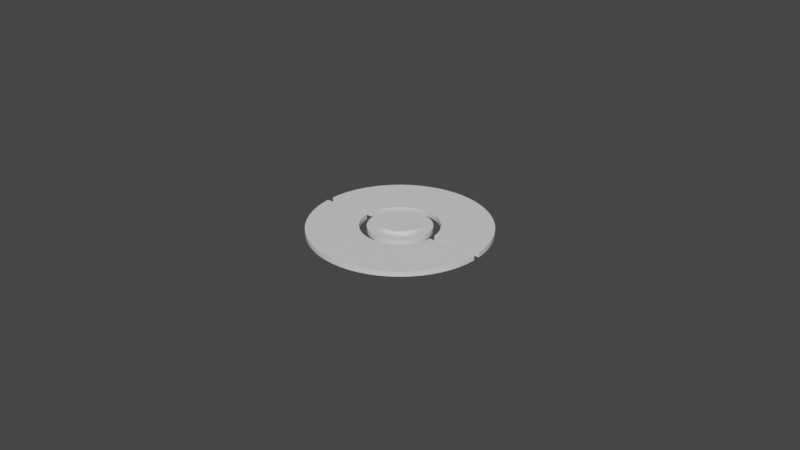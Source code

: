 # Source: pokewatch.blend  (saved by Blender 3.6.13; exported with 4.5.12 LTS)
import bpy
from mathutils import Matrix  # noqa: F401  (used for matrix-valued properties, if any)

bpy.ops.wm.read_factory_settings(use_empty=True)
scene = bpy.context.scene
scene.name = 'Scene'

# ---- collections
col_collection = bpy.data.collections.new('Collection'); scene.collection.children.link(col_collection)

# ---- materials (node trees are filled in below, after node groups)
mat_red = bpy.data.materials.new('Red')
mat_red.use_transparent_shadow = False
mat_white = bpy.data.materials.new('White')
mat_white.use_transparent_shadow = False
mat_silver_1 = bpy.data.materials.new('Silver 1')
mat_silver_1.use_transparent_shadow = False
mat_silver_2 = bpy.data.materials.new('Silver 2')
mat_silver_2.use_transparent_shadow = False

# ---- node groups
ng_auto_smooth = bpy.data.node_groups.new('Auto Smooth', 'GeometryNodeTree')
_s = ng_auto_smooth.interface.new_socket(name='Geometry', in_out='OUTPUT', socket_type='NodeSocketGeometry')
_s = ng_auto_smooth.interface.new_socket(name='Geometry', in_out='INPUT', socket_type='NodeSocketGeometry')
_s = ng_auto_smooth.interface.new_socket(name='Angle', in_out='INPUT', socket_type='NodeSocketFloat')
_s.subtype = 'ANGLE'
_s.min_value = 0.0
_s.max_value = 3.142
ng_auto_smooth.is_modifier = True
_N = ng_auto_smooth.nodes; _L = ng_auto_smooth.links
n0 = _N.new('NodeGroupOutput'); n0.name = 'Group Output'; n0.location = (480, -100)
n1 = _N.new('NodeGroupInput'); n1.name = 'Group Input'; n1.location = (-420, -300)
n2 = _N.new('NodeGroupInput'); n2.name = 'Group Input.001'; n2.location = (-60, -100)
n3 = _N.new('GeometryNodeSetShadeSmooth'); n3.name = 'Set Shade Smooth'; n3.location = (120, -100)
n3.domain = 'EDGE'
n4 = _N.new('GeometryNodeSetShadeSmooth'); n4.name = 'Set Shade Smooth.001'; n4.location = (300, -100)
n5 = _N.new('GeometryNodeInputMeshEdgeAngle'); n5.name = 'Edge Angle'; n5.location = (-420, -220)
n6 = _N.new('GeometryNodeInputEdgeSmooth'); n6.name = 'Is Edge Smooth'; n6.location = (-60, -160)
n7 = _N.new('GeometryNodeInputShadeSmooth'); n7.name = 'Is Face Smooth'; n7.location = (-240, -340)
n8 = _N.new('FunctionNodeBooleanMath'); n8.name = 'Boolean Math'; n8.location = (-60, -220)
n9 = _N.new('FunctionNodeCompare'); n9.name = 'Compare'; n9.location = (-240, -180)
n9.operation = 'LESS_EQUAL'
_L.new(n5.outputs[0], n9.inputs[0])
_L.new(n4.outputs[0], n0.inputs[0])
_L.new(n1.outputs[1], n9.inputs[1])
_L.new(n9.outputs[0], n8.inputs[0])
_L.new(n7.outputs[0], n8.inputs[1])
_L.new(n2.outputs[0], n3.inputs[0])
_L.new(n6.outputs[0], n3.inputs[1])
_L.new(n3.outputs[0], n4.inputs[0])
_L.new(n8.outputs[0], n3.inputs[2])
n0.is_active_output = True

# ---- material node trees
mat_red.use_nodes = True; mat_red.node_tree.nodes.clear()
_N = mat_red.node_tree.nodes; _L = mat_red.node_tree.links
n0 = _N.new('ShaderNodeBsdfPrincipled'); n0.name = 'Principled BSDF'; n0.location = (10, 300)
n0.distribution = 'GGX'
n0.subsurface_method = 'RANDOM_WALK_SKIN'
n0.inputs[3].default_value = 1.45
n0.inputs[27].default_value = (0.0, 0.0, 0.0, 1.0)
n0.inputs[28].default_value = 1.0
n1 = _N.new('ShaderNodeOutputMaterial'); n1.name = 'Material Output'; n1.location = (300, 300)
_L.new(n0.outputs[0], n1.inputs[0])
n1.is_active_output = True
mat_white.use_nodes = True; mat_white.node_tree.nodes.clear()
_N = mat_white.node_tree.nodes; _L = mat_white.node_tree.links
n0 = _N.new('ShaderNodeBsdfPrincipled'); n0.name = 'Principled BSDF'; n0.location = (10, 300)
n0.distribution = 'GGX'
n0.subsurface_method = 'RANDOM_WALK_SKIN'
n0.inputs[3].default_value = 1.45
n0.inputs[27].default_value = (0.0, 0.0, 0.0, 1.0)
n0.inputs[28].default_value = 1.0
n1 = _N.new('ShaderNodeOutputMaterial'); n1.name = 'Material Output'; n1.location = (300, 300)
_L.new(n0.outputs[0], n1.inputs[0])
n1.is_active_output = True
mat_silver_1.use_nodes = True; mat_silver_1.node_tree.nodes.clear()
_N = mat_silver_1.node_tree.nodes; _L = mat_silver_1.node_tree.links
n0 = _N.new('ShaderNodeBsdfPrincipled'); n0.name = 'Principled BSDF'; n0.location = (10, 300)
n0.distribution = 'GGX'
n0.subsurface_method = 'RANDOM_WALK_SKIN'
n0.inputs[3].default_value = 1.45
n0.inputs[27].default_value = (0.0, 0.0, 0.0, 1.0)
n0.inputs[28].default_value = 1.0
n1 = _N.new('ShaderNodeOutputMaterial'); n1.name = 'Material Output'; n1.location = (300, 300)
_L.new(n0.outputs[0], n1.inputs[0])
n1.is_active_output = True
mat_silver_2.use_nodes = True; mat_silver_2.node_tree.nodes.clear()
_N = mat_silver_2.node_tree.nodes; _L = mat_silver_2.node_tree.links
n0 = _N.new('ShaderNodeBsdfPrincipled'); n0.name = 'Principled BSDF'; n0.location = (10, 300)
n0.distribution = 'GGX'
n0.subsurface_method = 'RANDOM_WALK_SKIN'
n0.inputs[3].default_value = 1.45
n0.inputs[27].default_value = (0.0, 0.0, 0.0, 1.0)
n0.inputs[28].default_value = 1.0
n1 = _N.new('ShaderNodeOutputMaterial'); n1.name = 'Material Output'; n1.location = (300, 300)
_L.new(n0.outputs[0], n1.inputs[0])
n1.is_active_output = True

# ---- world
world_world = bpy.data.worlds.new('World'); scene.world = world_world
world_world.use_nodes = True; world_world.node_tree.nodes.clear()
_N = world_world.node_tree.nodes; _L = world_world.node_tree.links
n0 = _N.new('ShaderNodeOutputWorld'); n0.name = 'World Output'; n0.location = (300, 300)
n1 = _N.new('ShaderNodeBackground'); n1.name = 'Background'; n1.location = (10, 300)
n1.inputs[0].default_value = (0.05088, 0.05088, 0.05088, 1.0)
_L.new(n1.outputs[0], n0.inputs[0])
n0.is_active_output = True
world_world.color = (0.05088, 0.05088, 0.05088)
world_world.use_sun_shadow = False
world_world.sun_shadow_jitter_overblur = 0.0

# ---- meshes
me_1_pokeball_001 = bpy.data.meshes.new('1-Pokeball.001')
me_1_pokeball_001.from_pydata([(-7.965, -0.75, 1.0), (-18.48, -0.75, 1.0), (-7.735, -2.041, 1.0), (-7.298, -3.277, 1.0), (-6.664, -4.426, 1.0), (-5.852, -5.455, 1.0), (-4.882, -6.338, 1.0), (-3.781, -7.05, 1.0), (-2.579, -7.573, 1.0), (-1.307, -7.893, 1.0), (3.815e-06, -8.0, 1.0), (1.307, -7.893, 1.0), (2.579, -7.573, 1.0), (3.781, -7.05, 1.0), (4.882, -6.338, 1.0), (5.852, -5.455, 1.0), (6.664, -4.426, 1.0), (7.298, -3.277, 1.0), (7.735, -2.041, 1.0), (7.965, -0.75, 1.0), (18.48, -0.75, 1.0), (18.3, -2.693, 1.0), (17.92, -4.606, 1.0), (17.33, -6.468, 1.0), (16.55, -8.258, 1.0), (15.59, -9.955, 1.0), (14.46, -11.54, 1.0), (13.16, -13.0, 1.0), (11.72, -14.32, 1.0), (10.15, -15.47, 1.0), (8.459, -16.45, 1.0), (6.679, -17.25, 1.0), (4.825, -17.86, 1.0), (2.916, -18.27, 1.0), (0.9757, -18.47, 1.0), (-0.9757, -18.47, 1.0), (-2.916, -18.27, 1.0), (-4.825, -17.86, 1.0), (-6.679, -17.25, 1.0), (-8.459, -16.45, 1.0), (-10.15, -15.47, 1.0), (-11.72, -14.32, 1.0), (-13.16, -13.0, 1.0), (-14.46, -11.54, 1.0), (-15.59, -9.955, 1.0), (-16.55, -8.258, 1.0), (-17.33, -6.468, 1.0), (-17.92, -4.606, 1.0), (-18.3, -2.693, 1.0), (16.55, -8.258, 5.96e-08), (15.59, -9.955, 5.96e-08), (11.72, -14.32, 5.96e-08), (10.15, -15.47, 5.96e-08), (4.825, -17.86, 5.96e-08), (2.916, -18.27, 5.96e-08), (-2.916, -18.27, 5.96e-08), (-4.825, -17.86, 5.96e-08), (-10.15, -15.47, 5.96e-08), (-11.72, -14.32, 5.96e-08), (-15.59, -9.955, 5.96e-08), (-16.55, -8.258, 5.96e-08), (-18.48, -0.75, 5.96e-08), (-18.3, -2.693, 5.96e-08), (7.735, -2.041, 5.96e-08), (17.33, -6.468, 5.96e-08), (4.882, -6.338, 5.96e-08), (3.815e-06, -8.0, 5.96e-08), (0.9757, -18.47, 5.96e-08), (-0.9757, -18.47, 5.96e-08), (-4.882, -6.338, 5.96e-08), (-13.16, -13.0, 5.96e-08), (-7.735, -2.041, 5.96e-08), (-17.33, -6.468, 5.96e-08), (-17.92, -4.606, 5.96e-08), (-7.298, -3.277, 5.96e-08), (-3.781, -7.05, 5.96e-08), (1.307, -7.893, 5.96e-08), (5.852, -5.455, 5.96e-08), (7.965, -0.75, 5.96e-08), (18.3, -2.693, 5.96e-08), (17.92, -4.606, 5.96e-08), (14.46, -11.54, 5.96e-08), (8.459, -16.45, 5.96e-08), (-6.679, -17.25, 5.96e-08), (13.16, -13.0, 5.96e-08), (-8.459, -16.45, 5.96e-08), (-6.664, -4.426, 5.96e-08), (-2.579, -7.573, 5.96e-08), (2.579, -7.573, 5.96e-08), (6.664, -4.426, 5.96e-08), (18.48, -0.75, 5.96e-08), (6.679, -17.25, 5.96e-08), (-14.46, -11.54, 5.96e-08), (-5.852, -5.455, 5.96e-08), (-1.307, -7.893, 5.96e-08), (3.781, -7.05, 5.96e-08), (7.298, -3.277, 5.96e-08), (-7.965, -0.75, 5.96e-08)], [], [(8, 38, 37), (8, 37, 9), (20, 19, 21), (21, 19, 18), (13, 29, 14), (14, 29, 28), (14, 28, 15), (11, 32, 12), (12, 32, 31), (12, 31, 13), (13, 31, 30), (13, 30, 29), (17, 23, 18), (18, 23, 22), (18, 22, 21), (37, 36, 9), (9, 36, 35), (9, 35, 10), (10, 35, 34), (10, 34, 11), (11, 34, 33), (11, 33, 32), (38, 8, 39), (39, 8, 7), (39, 7, 40), (40, 7, 6), (40, 6, 41), (41, 6, 42), (42, 6, 5), (42, 5, 43), (43, 5, 4), (43, 4, 44), (28, 27, 15), (15, 27, 26), (15, 26, 16), (16, 26, 25), (16, 25, 17), (17, 25, 24), (17, 24, 23), (44, 4, 45), (45, 4, 3), (45, 3, 46), (46, 3, 2), (46, 2, 47), (47, 2, 48), (48, 2, 0), (48, 0, 1), (87, 56, 83), (87, 94, 56), (90, 79, 78), (79, 63, 78), (95, 65, 52), (65, 51, 52), (65, 77, 51), (76, 88, 53), (88, 91, 53), (88, 95, 91), (95, 82, 91), (95, 52, 82), (96, 63, 64), (63, 80, 64), (63, 79, 80), (56, 94, 55), (94, 68, 55), (94, 66, 68), (66, 67, 68), (66, 76, 67), (76, 54, 67), (76, 53, 54), (83, 85, 87), (85, 75, 87), (85, 57, 75), (57, 69, 75), (57, 58, 69), (58, 70, 69), (70, 93, 69), (70, 92, 93), (92, 86, 93), (92, 59, 86), (51, 77, 84), (77, 81, 84), (77, 89, 81), (89, 50, 81), (89, 96, 50), (96, 49, 50), (96, 64, 49), (59, 60, 86), (60, 74, 86), (60, 72, 74), (72, 71, 74), (72, 73, 71), (73, 62, 71), (62, 97, 71), (62, 61, 97), (14, 65, 95, 13), (26, 81, 50, 25), (43, 92, 70, 42), (25, 50, 49, 24), (18, 63, 96, 17), (30, 82, 52, 29), (47, 73, 72, 46), (29, 52, 51, 28), (34, 67, 54, 33), (21, 79, 90, 20), (33, 54, 53, 32), (38, 83, 56, 37), (3, 74, 71, 2), (4, 86, 74, 3), (24, 49, 64, 23), (37, 56, 55, 36), (42, 70, 58, 41), (7, 75, 69, 6), (8, 87, 75, 7), (32, 53, 91, 31), (41, 58, 57, 40), (46, 72, 60, 45), (11, 76, 66, 10), (12, 88, 76, 11), (36, 55, 68, 35), (45, 60, 59, 44), (15, 77, 65, 14), (16, 89, 77, 15), (40, 57, 85, 39), (1, 61, 62, 48), (19, 78, 63, 18), (20, 90, 78, 19), (44, 59, 92, 43), (23, 64, 80, 22), (48, 62, 73, 47), (5, 93, 86, 4), (0, 97, 61, 1), (27, 84, 81, 26), (28, 51, 84, 27), (9, 94, 87, 8), (2, 71, 97, 0), (31, 91, 82, 30), (13, 95, 88, 12), (6, 69, 93, 5), (35, 68, 67, 34), (17, 96, 89, 16), (10, 66, 94, 9), (22, 80, 79, 21), (39, 85, 83, 38)])
me_1_pokeball_001.polygons.foreach_set('use_smooth', [True] * 143)
me_1_pokeball_001.materials.append(mat_red)
me_1_pokeball_001.update()
me_1_pokeball_002 = bpy.data.meshes.new('1-Pokeball.002')
me_1_pokeball_002.from_pydata([(18.48, 0.75, 1.0), (18.3, 2.693, 1.0), (17.92, 4.606, 1.0), (17.33, 6.468, 1.0), (16.55, 8.258, 1.0), (15.59, 9.955, 1.0), (14.46, 11.54, 1.0), (13.16, 13.0, 1.0), (11.72, 14.32, 1.0), (10.15, 15.47, 1.0), (8.459, 16.45, 1.0), (6.679, 17.25, 1.0), (4.825, 17.86, 1.0), (2.916, 18.27, 1.0), (0.9757, 18.47, 1.0), (-0.9757, 18.47, 1.0), (-2.916, 18.27, 1.0), (-4.825, 17.86, 1.0), (-6.679, 17.25, 1.0), (-8.459, 16.45, 1.0), (-10.15, 15.47, 1.0), (-11.72, 14.32, 1.0), (-13.16, 13.0, 1.0), (-14.46, 11.54, 1.0), (-15.59, 9.955, 1.0), (-16.55, 8.258, 1.0), (-17.33, 6.468, 1.0), (-17.92, 4.606, 1.0), (-18.3, 2.693, 1.0), (-18.48, 0.75, 1.0), (-7.965, 0.75, 1.0), (-7.735, 2.041, 1.0), (-7.298, 3.277, 1.0), (-6.664, 4.426, 1.0), (-5.852, 5.455, 1.0), (-4.882, 6.338, 1.0), (-3.781, 7.05, 1.0), (-2.579, 7.573, 1.0), (-1.307, 7.893, 1.0), (3.815e-06, 8.0, 1.0), (1.307, 7.893, 1.0), (2.579, 7.573, 1.0), (3.781, 7.05, 1.0), (4.882, 6.338, 1.0), (5.852, 5.455, 1.0), (6.664, 4.426, 1.0), (7.298, 3.277, 1.0), (7.735, 2.041, 1.0), (7.965, 0.75, 1.0), (5.852, 5.455, 5.96e-08), (14.46, 11.54, 5.96e-08), (13.16, 13.0, 5.96e-08), (1.307, 7.893, 5.96e-08), (2.916, 18.27, 5.96e-08), (0.9757, 18.47, 5.96e-08), (-3.781, 7.05, 5.96e-08), (-6.679, 17.25, 5.96e-08), (-8.459, 16.45, 5.96e-08), (-7.298, 3.277, 5.96e-08), (-16.55, 8.258, 5.96e-08), (-17.33, 6.468, 5.96e-08), (-7.735, 2.041, 5.96e-08), (-4.882, 6.338, 5.96e-08), (3.815e-06, 8.0, 5.96e-08), (4.882, 6.338, 5.96e-08), (-15.59, 9.955, 5.96e-08), (4.825, 17.86, 5.96e-08), (-10.15, 15.47, 5.96e-08), (18.3, 2.693, 5.96e-08), (18.48, 0.75, 5.96e-08), (15.59, 9.955, 5.96e-08), (16.55, 8.258, 5.96e-08), (10.15, 15.47, 5.96e-08), (11.72, 14.32, 5.96e-08), (-4.825, 17.86, 5.96e-08), (-2.916, 18.27, 5.96e-08), (-18.48, 0.75, 5.96e-08), (-18.3, 2.693, 5.96e-08), (-11.72, 14.32, 5.96e-08), (-2.579, 7.573, 5.96e-08), (6.664, 4.426, 5.96e-08), (2.579, 7.573, 5.96e-08), (8.459, 16.45, 5.96e-08), (6.679, 17.25, 5.96e-08), (-6.664, 4.426, 5.96e-08), (-14.46, 11.54, 5.96e-08), (17.92, 4.606, 5.96e-08), (-13.16, 13.0, 5.96e-08), (3.781, 7.05, 5.96e-08), (-1.307, 7.893, 5.96e-08), (-0.9757, 18.47, 5.96e-08), (-5.852, 5.455, 5.96e-08), (-7.965, 0.75, 5.96e-08), (7.298, 3.277, 5.96e-08), (17.33, 6.468, 5.96e-08), (-17.92, 4.606, 5.96e-08), (7.735, 2.041, 5.96e-08), (7.965, 0.75, 5.96e-08)], [], [(32, 25, 26), (32, 24, 25), (33, 24, 32), (33, 23, 24), (34, 23, 33), (34, 22, 23), (21, 22, 34), (31, 27, 28), (31, 26, 27), (32, 26, 31), (1, 48, 0), (1, 47, 48), (2, 47, 1), (3, 47, 2), (3, 46, 47), (4, 46, 3), (4, 45, 46), (5, 45, 4), (41, 11, 12), (41, 10, 11), (42, 10, 41), (42, 9, 10), (43, 9, 42), (43, 8, 9), (7, 8, 43), (36, 19, 20), (36, 18, 19), (37, 18, 36), (37, 17, 18), (38, 17, 37), (38, 16, 17), (15, 16, 38), (35, 21, 34), (35, 20, 21), (36, 20, 35), (6, 45, 5), (6, 44, 45), (7, 44, 6), (43, 44, 7), (40, 13, 14), (40, 12, 13), (41, 12, 40), (39, 15, 38), (39, 14, 15), (40, 14, 39), (28, 30, 31), (29, 30, 28), (58, 60, 59), (58, 59, 65), (84, 58, 65), (84, 65, 85), (91, 84, 85), (91, 85, 87), (78, 91, 87), (61, 77, 95), (61, 95, 60), (58, 61, 60), (68, 69, 97), (68, 97, 96), (86, 68, 96), (94, 86, 96), (94, 96, 93), (71, 94, 93), (71, 93, 80), (70, 71, 80), (81, 66, 83), (81, 83, 82), (88, 81, 82), (88, 82, 72), (64, 88, 72), (64, 72, 73), (51, 64, 73), (55, 67, 57), (55, 57, 56), (79, 55, 56), (79, 56, 74), (89, 79, 74), (89, 74, 75), (90, 89, 75), (62, 91, 78), (62, 78, 67), (55, 62, 67), (50, 70, 80), (50, 80, 49), (51, 50, 49), (64, 51, 49), (52, 54, 53), (52, 53, 66), (81, 52, 66), (63, 89, 90), (63, 90, 54), (52, 63, 54), (77, 61, 92), (76, 77, 92), (35, 62, 55, 36), (14, 54, 90, 15), (15, 90, 75, 16), (39, 63, 52, 40), (1, 68, 86, 2), (18, 56, 57, 19), (19, 57, 67, 20), (29, 76, 92, 30), (30, 92, 61, 31), (43, 64, 49, 44), (5, 70, 50, 6), (22, 87, 85, 23), (23, 85, 65, 24), (33, 84, 91, 34), (34, 91, 62, 35), (9, 72, 82, 10), (26, 60, 95, 27), (27, 95, 77, 28), (37, 79, 89, 38), (38, 89, 63, 39), (13, 53, 54, 14), (47, 96, 97, 48), (41, 81, 88, 42), (42, 88, 64, 43), (17, 74, 56, 18), (45, 80, 93, 46), (46, 93, 96, 47), (0, 69, 68, 1), (21, 78, 87, 22), (4, 71, 70, 5), (25, 59, 60, 26), (8, 73, 72, 9), (48, 97, 69, 0), (12, 66, 53, 13), (32, 58, 84, 33), (16, 75, 74, 17), (36, 55, 79, 37), (2, 86, 94, 3), (3, 94, 71, 4), (24, 65, 59, 25), (40, 52, 81, 41), (6, 50, 51, 7), (7, 51, 73, 8), (28, 77, 76, 29), (31, 61, 58, 32), (44, 49, 80, 45), (10, 82, 83, 11), (11, 83, 66, 12), (20, 67, 78, 21)])
me_1_pokeball_002.polygons.foreach_set('use_smooth', [True] * 143)
me_1_pokeball_002.materials.append(mat_white)
me_1_pokeball_002.update()
me_1_pokeball_003 = bpy.data.meshes.new('1-Pokeball.003')
me_1_pokeball_003.from_pydata([(-6.5, 3.815e-06, 1.0), (-6.401, 1.129, 1.0), (-6.108, 2.223, 1.0), (-5.629, 3.25, 1.0), (-4.979, 4.178, 1.0), (-4.178, 4.979, 1.0), (-3.25, 5.629, 1.0), (-2.223, 6.108, 1.0), (-1.129, 6.401, 1.0), (3.815e-06, 6.5, 1.0), (1.129, 6.401, 1.0), (2.223, 6.108, 1.0), (3.25, 5.629, 1.0), (4.178, 4.979, 1.0), (4.979, 4.178, 1.0), (5.629, 3.25, 1.0), (6.108, 2.223, 1.0), (6.401, 1.129, 1.0), (6.5, 3.815e-06, 1.0), (6.401, -1.129, 1.0), (6.108, -2.223, 1.0), (5.629, -3.25, 1.0), (4.979, -4.178, 1.0), (4.178, -4.979, 1.0), (3.25, -5.629, 1.0), (2.223, -6.108, 1.0), (1.129, -6.401, 1.0), (3.815e-06, -6.5, 1.0), (-1.129, -6.401, 1.0), (-2.223, -6.108, 1.0), (-3.25, -5.629, 1.0), (-4.178, -4.979, 1.0), (-4.979, -4.178, 1.0), (-5.629, -3.25, 1.0), (-6.108, -2.223, 1.0), (-6.401, -1.129, 1.0), (3.939, 0.6946, 1.0), (3.759, 1.368, 1.0), (3.464, 2.0, 1.0), (3.064, 2.571, 1.0), (2.571, 3.064, 1.0), (2.0, 3.464, 1.0), (1.368, 3.759, 1.0), (0.6946, 3.939, 1.0), (3.815e-06, 4.0, 1.0), (-0.6946, 3.939, 1.0), (-1.368, 3.759, 1.0), (-2.0, 3.464, 1.0), (-2.571, 3.064, 1.0), (-3.064, 2.571, 1.0), (-3.464, 2.0, 1.0), (-3.759, 1.368, 1.0), (-3.939, 0.6946, 1.0), (-4.0, 3.815e-06, 1.0), (-3.939, -0.6946, 1.0), (-3.759, -1.368, 1.0), (-3.464, -2.0, 1.0), (-3.064, -2.571, 1.0), (-2.571, -3.064, 1.0), (-2.0, -3.464, 1.0), (-1.368, -3.759, 1.0), (-0.6946, -3.939, 1.0), (3.815e-06, -4.0, 1.0), (0.6946, -3.939, 1.0), (1.368, -3.759, 1.0), (2.0, -3.464, 1.0), (2.571, -3.064, 1.0), (3.064, -2.571, 1.0), (3.464, -2.0, 1.0), (3.759, -1.368, 1.0), (3.939, -0.6946, 1.0), (4.0, 3.815e-06, 1.0), (-1.907e-06, -1.907e-06, 2.0), (-3.939, 0.6946, 1.65), (-3.759, 1.368, 1.65), (-3.464, 2.0, 1.65), (-3.064, 2.571, 1.65), (-2.571, 3.064, 1.65), (-2.0, 3.464, 1.65), (-1.368, 3.759, 1.65), (-0.6946, 3.939, 1.65), (3.815e-06, 4.0, 1.65), (0.6946, 3.939, 1.65), (1.368, 3.759, 1.65), (2.0, 3.464, 1.65), (2.571, 3.064, 1.65), (3.064, 2.571, 1.65), (3.464, 2.0, 1.65), (3.759, 1.368, 1.65), (3.939, 0.6946, 1.65), (4.0, 3.815e-06, 1.65), (3.939, -0.6946, 1.65), (3.759, -1.368, 1.65), (3.464, -2.0, 1.65), (3.064, -2.571, 1.65), (2.571, -3.064, 1.65), (2.0, -3.464, 1.65), (1.368, -3.759, 1.65), (0.6946, -3.939, 1.65), (3.815e-06, -4.0, 1.65), (-0.6946, -3.939, 1.65), (-1.368, -3.759, 1.65), (-2.0, -3.464, 1.65), (-2.571, -3.064, 1.65), (-3.064, -2.571, 1.65), (-3.464, -2.0, 1.65), (-3.759, -1.368, 1.65), (-3.939, -0.6946, 1.65), (-4.0, 3.815e-06, 1.65), (0.0, 1.907e-06, 0.0), (-1.907e-06, -1.907e-06, 1.65), (-6.5, 3.815e-06, 5.96e-08), (-6.401, 1.129, 5.96e-08), (-6.108, 2.223, 5.96e-08), (-5.629, 3.25, 5.96e-08), (-4.979, 4.178, 5.96e-08), (-4.178, 4.979, 5.96e-08), (-3.25, 5.629, 5.96e-08), (-2.223, 6.108, 5.96e-08), (-1.129, 6.401, 5.96e-08), (3.815e-06, 6.5, 5.96e-08), (1.129, 6.401, 5.96e-08), (2.223, 6.108, 5.96e-08), (3.25, 5.629, 5.96e-08), (4.178, 4.979, 5.96e-08), (4.979, 4.178, 5.96e-08), (5.629, 3.25, 5.96e-08), (6.108, 2.223, 5.96e-08), (6.401, 1.129, 5.96e-08), (6.5, 3.815e-06, 5.96e-08), (6.401, -1.129, 5.96e-08), (6.108, -2.223, 5.96e-08), (5.629, -3.25, 5.96e-08), (4.979, -4.178, 5.96e-08), (4.178, -4.979, 5.96e-08), (3.25, -5.629, 5.96e-08), (2.223, -6.108, 5.96e-08), (1.129, -6.401, 5.96e-08), (3.815e-06, -6.5, 5.96e-08), (-1.129, -6.401, 5.96e-08), (-2.223, -6.108, 5.96e-08), (-3.25, -5.629, 5.96e-08), (-4.178, -4.979, 5.96e-08), (-4.979, -4.178, 5.96e-08), (-5.629, -3.25, 5.96e-08), (-6.108, -2.223, 5.96e-08), (-6.401, -1.129, 5.96e-08)], [], [(36, 17, 37), (37, 17, 16), (37, 16, 38), (38, 16, 15), (38, 15, 39), (39, 15, 14), (39, 14, 40), (40, 14, 13), (40, 13, 41), (41, 13, 12), (41, 12, 42), (42, 12, 11), (42, 11, 43), (43, 11, 10), (43, 10, 44), (44, 10, 9), (44, 9, 45), (45, 9, 8), (45, 8, 46), (46, 8, 7), (46, 7, 47), (47, 7, 6), (47, 6, 48), (48, 6, 5), (48, 5, 49), (49, 5, 4), (49, 4, 50), (50, 4, 3), (50, 3, 51), (51, 3, 2), (51, 2, 52), (52, 2, 1), (52, 1, 53), (53, 1, 0), (53, 0, 54), (54, 0, 35), (54, 35, 55), (55, 35, 34), (55, 34, 56), (56, 34, 33), (56, 33, 57), (57, 33, 32), (57, 32, 58), (58, 32, 31), (58, 31, 59), (59, 31, 30), (59, 30, 60), (60, 30, 29), (60, 29, 61), (61, 29, 28), (61, 28, 62), (62, 28, 27), (62, 27, 63), (63, 27, 26), (63, 26, 64), (64, 26, 25), (64, 25, 65), (65, 25, 24), (65, 24, 66), (66, 24, 23), (66, 23, 67), (67, 23, 22), (67, 22, 68), (68, 22, 21), (68, 21, 69), (69, 21, 20), (69, 20, 70), (70, 20, 19), (70, 19, 71), (71, 19, 18), (71, 18, 36), (36, 18, 17), (53, 108, 73), (51, 75, 50), (50, 75, 76), (50, 76, 49), (49, 77, 48), (46, 79, 80), (48, 78, 47), (45, 80, 81), (44, 81, 82), (43, 82, 83), (43, 83, 42), (42, 83, 84), (42, 84, 41), (41, 85, 40), (38, 87, 88), (40, 86, 39), (37, 88, 89), (36, 89, 90), (36, 90, 71), (71, 90, 91), (68, 93, 94), (70, 92, 69), (67, 94, 95), (67, 95, 66), (111, 112, 109), (64, 97, 98), (66, 96, 65), (63, 98, 99), (141, 142, 109), (62, 99, 100), (135, 136, 109), (123, 124, 109), (129, 130, 109), (60, 101, 102), (62, 100, 61), (59, 102, 103), (117, 118, 109), (59, 103, 58), (80, 79, 110), (86, 85, 110), (92, 91, 110), (56, 105, 106), (58, 104, 57), (55, 106, 107), (98, 97, 110), (54, 107, 108), (104, 103, 110), (54, 108, 53), (74, 73, 110), (51, 74, 75), (52, 74, 51), (53, 73, 52), (55, 107, 54), (56, 106, 55), (57, 105, 56), (57, 104, 105), (58, 103, 104), (60, 102, 59), (61, 101, 60), (61, 100, 101), (63, 99, 62), (64, 98, 63), (65, 97, 64), (65, 96, 97), (66, 95, 96), (68, 94, 67), (69, 93, 68), (69, 92, 93), (71, 91, 70), (70, 91, 92), (37, 89, 36), (38, 88, 37), (39, 87, 38), (39, 86, 87), (40, 85, 86), (41, 84, 85), (44, 82, 43), (45, 81, 44), (46, 80, 45), (47, 79, 46), (47, 78, 79), (48, 77, 78), (49, 76, 77), (124, 125, 109), (119, 120, 109), (120, 121, 109), (122, 123, 109), (121, 122, 109), (118, 119, 109), (116, 117, 109), (115, 116, 109), (114, 115, 109), (78, 77, 110), (79, 78, 110), (81, 80, 110), (82, 81, 110), (83, 82, 110), (84, 83, 110), (113, 114, 109), (85, 84, 110), (87, 86, 110), (88, 87, 110), (89, 88, 110), (90, 89, 110), (112, 113, 109), (146, 111, 109), (145, 146, 109), (144, 145, 109), (143, 144, 109), (91, 90, 110), (93, 92, 110), (94, 93, 110), (95, 94, 110), (96, 95, 110), (142, 143, 109), (140, 141, 109), (139, 140, 109), (138, 139, 109), (137, 138, 109), (97, 96, 110), (99, 98, 110), (100, 99, 110), (101, 100, 110), (102, 101, 110), (136, 137, 109), (134, 135, 109), (133, 134, 109), (132, 133, 109), (131, 132, 109), (103, 102, 110), (105, 104, 110), (106, 105, 110), (107, 106, 110), (108, 107, 110), (130, 131, 109), (128, 129, 109), (127, 128, 109), (126, 127, 109), (125, 126, 109), (73, 108, 110), (75, 74, 110), (76, 75, 110), (77, 76, 110), (52, 73, 74), (14, 15, 126, 125), (28, 29, 140, 139), (27, 28, 139, 138), (18, 19, 130, 129), (32, 33, 144, 143), (31, 32, 143, 142), (22, 23, 134, 133), (35, 0, 111, 146), (1, 2, 113, 112), (26, 27, 138, 137), (5, 6, 117, 116), (30, 31, 142, 141), (9, 10, 121, 120), (34, 35, 146, 145), (13, 14, 125, 124), (17, 18, 129, 128), (0, 1, 112, 111), (21, 22, 133, 132), (4, 5, 116, 115), (3, 4, 115, 114), (25, 26, 137, 136), (8, 9, 120, 119), (7, 8, 119, 118), (29, 30, 141, 140), (12, 13, 124, 123), (11, 12, 123, 122), (33, 34, 145, 144), (10, 11, 122, 121), (16, 17, 128, 127), (15, 16, 127, 126), (2, 3, 114, 113), (20, 21, 132, 131), (19, 20, 131, 130), (6, 7, 118, 117), (24, 25, 136, 135), (23, 24, 135, 134)])
me_1_pokeball_003.polygons.foreach_set('use_smooth', [True] * 252)
me_1_pokeball_003.materials.append(mat_silver_1)
me_1_pokeball_003.materials.append(mat_silver_2)
me_1_pokeball_003.update()

# ---- objects
ob_red = bpy.data.objects.new('Red', me_1_pokeball_001)
ob_white = bpy.data.objects.new('White', me_1_pokeball_002)
ob_button = bpy.data.objects.new('Button', me_1_pokeball_003)

# ---- transforms, parenting, visibility, modifiers, constraints
ob_red.location = (0.0, 0.0, 0.0)
ob_red.scale = (0.0015, 0.0015, 0.0015)
_m = ob_red.modifiers.new('Auto Smooth', 'NODES')
_m.node_group = ng_auto_smooth
_gi = [s.identifier for s in ng_auto_smooth.interface.items_tree if s.item_type == 'SOCKET' and s.in_out == 'INPUT']
_m[_gi[1]] = 0.5236  # Angle
ob_white.location = (0.0, 0.0, 0.0)
ob_white.scale = (0.0015, 0.0015, 0.0015)
_m = ob_white.modifiers.new('Auto Smooth', 'NODES')
_m.node_group = ng_auto_smooth
_gi = [s.identifier for s in ng_auto_smooth.interface.items_tree if s.item_type == 'SOCKET' and s.in_out == 'INPUT']
_m[_gi[1]] = 0.5236  # Angle
ob_button.location = (0.0, 0.0, 0.0)
ob_button.scale = (0.0015, 0.0015, 0.0015)
_m = ob_button.modifiers.new('Auto Smooth', 'NODES')
_m.node_group = ng_auto_smooth
_gi = [s.identifier for s in ng_auto_smooth.interface.items_tree if s.item_type == 'SOCKET' and s.in_out == 'INPUT']
_m[_gi[1]] = 0.5236  # Angle

# ---- collection membership
col_collection.objects.link(ob_red)
col_collection.objects.link(ob_white)
col_collection.objects.link(ob_button)

# ---- scene / render settings (as saved in the file)
scene.frame_start = 1; scene.frame_end = 250; scene.frame_set(0)
scene.render.engine = 'BLENDER_EEVEE_NEXT'
scene.cycles.sampling_pattern = 'TABULATED_SOBOL'
scene.view_settings.view_transform = 'Filmic'
bpy.context.view_layer.update()

# ---- added for rendering (the .blend has no active camera and no usable light): camera, sun
cam_auto = bpy.data.cameras.new('AutoCamera')
cam_auto.lens = 50.0
cam_auto.sensor_width = 36.0
cam_auto.clip_end = 1000.0
ob_auto_camera = bpy.data.objects.new('AutoCamera', cam_auto)
scene.collection.objects.link(ob_auto_camera)
ob_auto_camera.location = (0.185045, -0.222054, 0.149536)
ob_auto_camera.rotation_euler = (1.09748, -7.21219e-08, 0.694738)
scene.camera = ob_auto_camera
light_auto_sun = bpy.data.lights.new('AutoSun', 'SUN')
light_auto_sun.energy = 3.0
light_auto_sun.angle = 0.0523599
ob_auto_sun = bpy.data.objects.new('AutoSun', light_auto_sun)
scene.collection.objects.link(ob_auto_sun)
ob_auto_sun.rotation_euler = (0.872665, 0.174533, 0.523599)
bpy.context.view_layer.update()

